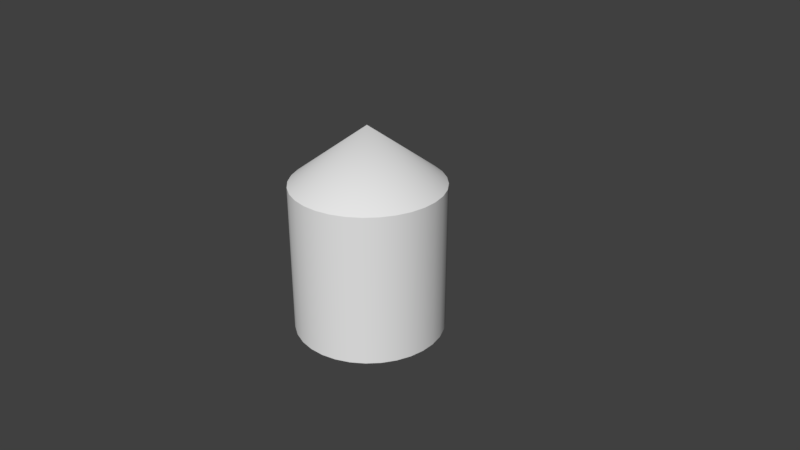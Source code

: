 # Source: test.blend  (saved by Blender 2.78.0; exported with 4.5.12 LTS)
import bpy
from mathutils import Matrix  # noqa: F401  (used for matrix-valued properties, if any)

bpy.ops.wm.read_factory_settings(use_empty=True)
scene = bpy.context.scene
scene.name = 'Scene'

# ---- collections
col_collection_1 = bpy.data.collections.new('Collection 1'); scene.collection.children.link(col_collection_1)

# ---- materials (node trees are filled in below, after node groups)
mat_materials_mat_test_toml = bpy.data.materials.new('materials/mat_test.toml')
mat_materials_mat_test_toml.alpha_threshold = 0.0
mat_materials_mat_test_toml.use_transparent_shadow = False
mat_materials_mat_test_toml.roughness = 0.5

# ---- material node trees

# ---- world
world_world = bpy.data.worlds.new('World'); scene.world = world_world
world_world.color = (0.05088, 0.05088, 0.05088)
world_world.use_sun_shadow = False
world_world.sun_shadow_jitter_overblur = 0.0
world_world.cycles.sampling_method = 'MANUAL'

# ---- cameras
cam_camera = bpy.data.cameras.new('Camera')
cam_camera.clip_end = 100.0
cam_camera.lens = 35.0
cam_camera.sensor_width = 32.0
cam_camera.sensor_height = 18.0
cam_camera.ortho_scale = 7.314
cam_camera.dof.focus_distance = 0.0
cam_camera.dof.aperture_fstop = 128.0

# ---- meshes
me_cylinder_002 = bpy.data.meshes.new('Cylinder.002')
me_cylinder_002.from_pydata([(0.0, 1.0, -1.0), (0.0, 1.0, 1.0), (0.1951, 0.9808, -1.0), (0.1951, 0.9808, 1.0), (0.3827, 0.9239, -1.0), (0.3827, 0.9239, 1.0), (0.5556, 0.8315, -1.0), (0.5556, 0.8315, 1.0), (0.7071, 0.7071, -1.0), (0.7071, 0.7071, 1.0), (0.8315, 0.5556, -1.0), (0.8315, 0.5556, 1.0), (0.9239, 0.3827, -1.0), (0.9239, 0.3827, 1.0), (0.9808, 0.1951, -1.0), (0.9808, 0.1951, 1.0), (1.0, 7.55e-08, -1.0), (1.0, 7.55e-08, 1.0), (0.9808, -0.1951, -1.0), (0.9808, -0.1951, 1.0), (0.9239, -0.3827, -1.0), (0.9239, -0.3827, 1.0), (0.8315, -0.5556, -1.0), (0.8315, -0.5556, 1.0), (0.7071, -0.7071, -1.0), (0.7071, -0.7071, 1.0), (0.5556, -0.8315, -1.0), (0.5556, -0.8315, 1.0), (0.3827, -0.9239, -1.0), (0.3827, -0.9239, 1.0), (0.1951, -0.9808, -1.0), (0.1951, -0.9808, 1.0), (-3.258e-07, -1.0, -1.0), (-3.258e-07, -1.0, 1.0), (-0.1951, -0.9808, -1.0), (-0.1951, -0.9808, 1.0), (-0.3827, -0.9239, -1.0), (-0.3827, -0.9239, 1.0), (-0.5556, -0.8315, -1.0), (-0.5556, -0.8315, 1.0), (-0.7071, -0.7071, -1.0), (-0.7071, -0.7071, 1.0), (-0.8315, -0.5556, -1.0), (-0.8315, -0.5556, 1.0), (-0.9239, -0.3827, -1.0), (-0.9239, -0.3827, 1.0), (-0.9808, -0.1951, -1.0), (-0.9808, -0.1951, 1.0), (-1.0, 9.656e-07, -1.0), (-1.0, 9.656e-07, 1.0), (-0.9808, 0.1951, -1.0), (-0.9808, 0.1951, 1.0), (-0.9239, 0.3827, -1.0), (-0.9239, 0.3827, 1.0), (-0.8315, 0.5556, -1.0), (-0.8315, 0.5556, 1.0), (-0.7071, 0.7071, -1.0), (-0.7071, 0.7071, 1.0), (-0.5556, 0.8315, -1.0), (-0.5556, 0.8315, 1.0), (-0.3827, 0.9239, -1.0), (-0.3827, 0.9239, 1.0), (-0.1951, 0.9808, -1.0), (-0.1951, 0.9808, 1.0), (5.029e-08, 2.85e-07, 1.753)], [], [(0, 1, 3, 2), (2, 3, 5, 4), (4, 5, 7, 6), (6, 7, 9, 8), (8, 9, 11, 10), (10, 11, 13, 12), (12, 13, 15, 14), (14, 15, 17, 16), (16, 17, 19, 18), (18, 19, 21, 20), (20, 21, 23, 22), (22, 23, 25, 24), (24, 25, 27, 26), (26, 27, 29, 28), (28, 29, 31, 30), (30, 31, 33, 32), (32, 33, 35, 34), (34, 35, 37, 36), (36, 37, 39, 38), (38, 39, 41, 40), (40, 41, 43, 42), (42, 43, 45, 44), (44, 45, 47, 46), (46, 47, 49, 48), (48, 49, 51, 50), (50, 51, 53, 52), (52, 53, 55, 54), (54, 55, 57, 56), (56, 57, 59, 58), (58, 59, 61, 60), (33, 31, 64), (60, 61, 63, 62), (62, 63, 1, 0), (0, 2, 4, 6, 8, 10, 12, 14, 16, 18, 20, 22, 24, 26, 28, 30, 32, 34, 36, 38, 40, 42, 44, 46, 48, 50, 52, 54, 56, 58, 60, 62), (51, 49, 64), (7, 5, 64), (25, 23, 64), (43, 41, 64), (61, 59, 64), (17, 15, 64), (35, 33, 64), (53, 51, 64), (9, 7, 64), (27, 25, 64), (45, 43, 64), (63, 61, 64), (19, 17, 64), (37, 35, 64), (55, 53, 64), (11, 9, 64), (29, 27, 64), (47, 45, 64), (3, 1, 64), (1, 63, 64), (21, 19, 64), (39, 37, 64), (57, 55, 64), (13, 11, 64), (31, 29, 64), (49, 47, 64), (5, 3, 64), (23, 21, 64), (41, 39, 64), (59, 57, 64), (15, 13, 64)])
me_cylinder_002.polygons.foreach_set('use_smooth', [True] * 65)
_uv = me_cylinder_002.uv_layers.new(name='UVMap')
_uv.uv.foreach_set('vector', [0.9252, 0.3799, 0.9252, 0.8799, 0.9096, 0.8799, 0.9096, 0.3799, 0.9096, 0.3799, 0.9096, 0.8799, 0.894, 0.8799, 0.894, 0.3799, 0.894, 0.3799, 0.894, 0.8799, 0.8783, 0.8799, 0.8783, 0.3799, 0.8783, 0.3799, 0.8783, 0.8799, 0.8627, 0.8799, 0.8627, 0.3799, 0.8627, 0.3799, 0.8627, 0.8799, 0.8471, 0.8799, 0.8471, 0.3799, 0.8471, 0.3799, 0.8471, 0.8799, 0.8315, 0.8799, 0.8315, 0.3799, 0.8315, 0.3799, 0.8315, 0.8799, 0.8158, 0.8799, 0.8158, 0.3799, 0.8158, 0.3799, 0.8158, 0.8799, 0.8002, 0.8799, 0.8002, 0.3799, 0.8002, 0.3799, 0.8002, 0.8799, 0.7846, 0.8799, 0.7846, 0.3799, 0.7846, 0.3799, 0.7846, 0.8799, 0.769, 0.8799, 0.769, 0.3799, 0.769, 0.3799, 0.769, 0.8799, 0.7533, 0.8799, 0.7533, 0.3799, 0.7533, 0.3799, 0.7533, 0.8799, 0.7377, 0.8799, 0.7377, 0.3799, 0.7377, 0.3799, 0.7377, 0.8799, 0.7221, 0.8799, 0.7221, 0.3799, 0.7221, 0.3799, 0.7221, 0.8799, 0.7065, 0.8799, 0.7065, 0.3799, 0.7065, 0.3799, 0.7065, 0.8799, 0.6908, 0.8799, 0.6908, 0.3799, 0.6908, 0.3799, 0.6908, 0.8799, 0.6752, 0.8799, 0.6752, 0.3799, 0.6752, 0.3799, 0.6752, 0.8799, 0.6596, 0.8799, 0.6596, 0.3799, 0.6596, 0.3799, 0.6596, 0.8799, 0.644, 0.8799, 0.644, 0.3799, 0.644, 0.3799, 0.644, 0.8799, 0.6283, 0.8799, 0.6283, 0.3799, 0.6283, 0.3799, 0.6283, 0.8799, 0.6127, 0.8799, 0.6127, 0.3799, 0.6127, 0.3799, 0.6127, 0.8799, 0.5971, 0.8799, 0.5971, 0.3799, 0.5971, 0.3799, 0.5971, 0.8799, 0.5815, 0.8799, 0.5815, 0.3799, 0.5815, 0.3799, 0.5815, 0.8799, 0.5658, 0.8799, 0.5658, 0.3799, 0.5658, 0.3799, 0.5658, 0.8799, 0.5502, 0.8799, 0.5502, 0.3799, 0.5502, 0.3799, 0.5502, 0.8799, 0.5346, 0.8799, 0.5346, 0.3799, 0.5346, 0.3799, 0.5346, 0.8799, 0.519, 0.8799, 0.519, 0.3799, 0.519, 0.3799, 0.519, 0.8799, 0.5033, 0.8799, 0.5033, 0.3799, 0.5033, 0.3799, 0.5033, 0.8799, 0.4877, 0.8799, 0.4877, 0.3799, 0.4877, 0.3799, 0.4877, 0.8799, 0.4721, 0.8799, 0.4721, 0.3799, 0.4721, 0.3799, 0.4721, 0.8799, 0.4565, 0.8799, 0.4565, 0.3799, 0.5053, 0.1119, 0.5283, 0.1309, 0.4686, 0.3543, 0.4565, 0.3799, 0.4565, 0.8799, 0.4408, 0.8799, 0.4408, 0.3799, 0.4408, 0.3799, 0.4408, 0.8799, 0.4252, 0.8799, 0.4252, 0.3799, 0.1629, 0.4984, 0.1836, 0.4984, 0.2039, 0.5064, 0.2231, 0.5223, 0.2403, 0.5453, 0.2549, 0.5746, 0.2664, 0.6091, 0.2744, 0.6473, 0.2784, 0.688, 0.2784, 0.7294, 0.2744, 0.77, 0.2664, 0.8083, 0.2549, 0.8427, 0.2403, 0.872, 0.2231, 0.8951, 0.2039, 0.9109, 0.1836, 0.919, 0.1629, 0.919, 0.1426, 0.9109, 0.1234, 0.8951, 0.1062, 0.872, 0.09158, 0.8427, 0.08007, 0.8083, 0.07214, 0.77, 0.0681, 0.7294, 0.0681, 0.688, 0.07214, 0.6473, 0.08007, 0.6091, 0.09158, 0.5746, 0.1062, 0.5453, 0.1234, 0.5223, 0.1426, 0.5064, 0.3425, 0.3295, 0.3474, 0.2808, 0.4686, 0.3543, 0.5053, 0.5967, 0.481, 0.6064, 0.4686, 0.3543, 0.5803, 0.2349, 0.5898, 0.2808, 0.4686, 0.3543, 0.3882, 0.1585, 0.4088, 0.1309, 0.4686, 0.3543, 0.3882, 0.5501, 0.3706, 0.515, 0.4686, 0.3543, 0.5898, 0.4279, 0.5803, 0.4737, 0.4686, 0.3543, 0.481, 0.1022, 0.5053, 0.1119, 0.4686, 0.3543, 0.3425, 0.3791, 0.3425, 0.3295, 0.4686, 0.3543, 0.5283, 0.5777, 0.5053, 0.5967, 0.4686, 0.3543, 0.5665, 0.1936, 0.5803, 0.2349, 0.4686, 0.3543, 0.3706, 0.1936, 0.3882, 0.1585, 0.4686, 0.3543, 0.4088, 0.5777, 0.3882, 0.5501, 0.4686, 0.3543, 0.5946, 0.3792, 0.5898, 0.4279, 0.4686, 0.3543, 0.4561, 0.1022, 0.481, 0.1022, 0.4686, 0.3543, 0.3474, 0.4279, 0.3425, 0.3791, 0.4686, 0.3543, 0.5489, 0.5501, 0.5283, 0.5777, 0.4686, 0.3543, 0.5489, 0.1585, 0.5665, 0.1936, 0.4686, 0.3543, 0.3569, 0.2349, 0.3706, 0.1936, 0.4686, 0.3543, 0.4561, 0.6064, 0.4318, 0.5967, 0.4686, 0.3543, 0.4318, 0.5967, 0.4088, 0.5777, 0.4686, 0.3543, 0.5946, 0.3295, 0.5946, 0.3792, 0.4686, 0.3543, 0.4318, 0.1119, 0.4561, 0.1022, 0.4686, 0.3543, 0.3569, 0.4737, 0.3474, 0.4279, 0.4686, 0.3543, 0.5665, 0.515, 0.5489, 0.5501, 0.4686, 0.3543, 0.5283, 0.1309, 0.5489, 0.1585, 0.4686, 0.3543, 0.3474, 0.2808, 0.3569, 0.2349, 0.4686, 0.3543, 0.481, 0.6064, 0.4561, 0.6064, 0.4686, 0.3543, 0.5898, 0.2808, 0.5946, 0.3295, 0.4686, 0.3543, 0.4088, 0.1309, 0.4318, 0.1119, 0.4686, 0.3543, 0.3706, 0.515, 0.3569, 0.4737, 0.4686, 0.3543, 0.5803, 0.4737, 0.5665, 0.515, 0.4686, 0.3543])
_ca = me_cylinder_002.color_attributes.new('Col', 'BYTE_COLOR', 'CORNER')
_ca.data.foreach_set('color', [1.0, 1.0, 1.0, 1.0, 1.0, 1.0, 1.0, 1.0, 1.0, 0.9647, 0.9647, 1.0, 1.0, 0.04092, 0.05448, 1.0, 1.0, 0.04092, 0.05448, 1.0, 1.0, 0.9647, 0.9647, 1.0, 1.0, 0.006995, 0.01298, 1.0, 1.0, 0.006995, 0.01298, 1.0, 1.0, 0.006995, 0.01298, 1.0, 1.0, 0.006995, 0.01298, 1.0, 1.0, 0.006995, 0.01298, 1.0, 1.0, 0.006995, 0.01298, 1.0, 1.0, 0.006995, 0.01298, 1.0, 1.0, 0.006995, 0.01298, 1.0, 1.0, 0.006995, 0.01298, 1.0, 1.0, 0.007499, 0.0137, 1.0, 1.0, 0.007499, 0.0137, 1.0, 1.0, 0.006995, 0.01298, 1.0, 1.0, 1.0, 1.0, 1.0, 1.0, 1.0, 1.0, 1.0, 1.0, 1.0, 1.0, 1.0, 1.0, 1.0, 1.0, 1.0, 1.0, 1.0, 1.0, 1.0, 1.0, 1.0, 1.0, 1.0, 1.0, 1.0, 1.0, 1.0, 1.0, 1.0, 1.0, 1.0, 1.0, 0.5395, 0.552, 1.0, 1.0, 1.0, 1.0, 1.0, 1.0, 1.0, 1.0, 1.0, 1.0, 0.5395, 0.552, 1.0, 1.0, 0.008568, 0.01521, 1.0, 1.0, 1.0, 1.0, 1.0, 1.0, 1.0, 1.0, 1.0, 1.0, 0.008568, 0.01521, 1.0, 1.0, 0.006995, 0.01298, 1.0, 1.0, 1.0, 1.0, 1.0, 1.0, 1.0, 1.0, 1.0, 1.0, 0.006995, 0.01298, 1.0, 1.0, 0.006995, 0.01298, 1.0, 1.0, 1.0, 1.0, 1.0, 1.0, 1.0, 1.0, 1.0, 1.0, 0.006995, 0.01298, 1.0, 1.0, 0.008568, 0.01444, 1.0, 1.0, 1.0, 1.0, 1.0, 1.0, 1.0, 1.0, 1.0, 1.0, 0.008568, 0.01444, 1.0, 1.0, 1.0, 1.0, 1.0, 1.0, 1.0, 1.0, 1.0, 1.0, 1.0, 1.0, 1.0, 1.0, 1.0, 1.0, 1.0, 1.0, 1.0, 1.0, 1.0, 1.0, 0.0185, 0.02843, 1.0, 1.0, 0.0185, 0.02843, 1.0, 1.0, 1.0, 1.0, 1.0, 1.0, 1.0, 1.0, 1.0, 1.0, 0.006995, 0.01298, 1.0, 1.0, 0.006995, 0.01298, 1.0, 1.0, 1.0, 1.0, 1.0, 1.0, 1.0, 1.0, 1.0, 1.0, 0.006995, 0.01298, 1.0, 1.0, 0.006995, 0.01298, 1.0, 1.0, 1.0, 1.0, 1.0, 1.0, 1.0, 1.0, 1.0, 1.0, 1.0, 1.0, 1.0, 1.0, 1.0, 1.0, 1.0, 1.0, 1.0, 1.0, 1.0, 1.0, 0.008568, 0.01444, 1.0, 1.0, 1.0, 1.0, 1.0, 1.0, 1.0, 1.0, 1.0, 1.0, 0.008568, 0.01444, 1.0, 1.0, 0.006995, 0.01298, 1.0, 1.0, 1.0, 1.0, 1.0, 1.0, 1.0, 1.0, 1.0, 1.0, 0.006995, 0.01298, 1.0, 1.0, 0.02624, 0.03689, 1.0, 1.0, 1.0, 1.0, 1.0, 1.0, 1.0, 1.0, 1.0, 1.0, 0.02624, 0.03689, 1.0, 1.0, 0.006995, 0.01298, 1.0, 1.0, 1.0, 1.0, 1.0, 1.0, 1.0, 1.0, 1.0, 1.0, 0.006995, 0.01298, 1.0, 1.0, 0.006995, 0.01298, 1.0, 1.0, 1.0, 1.0, 1.0, 1.0, 1.0, 1.0, 1.0, 1.0, 0.006995, 0.01298, 1.0, 1.0, 1.0, 1.0, 1.0, 1.0, 1.0, 1.0, 1.0, 1.0, 1.0, 1.0, 1.0, 1.0, 1.0, 1.0, 1.0, 1.0, 1.0, 1.0, 1.0, 1.0, 1.0, 1.0, 1.0, 1.0, 1.0, 1.0, 1.0, 1.0, 1.0, 1.0, 1.0, 1.0, 1.0, 1.0, 1.0, 1.0, 1.0, 1.0, 1.0, 1.0, 1.0, 1.0, 1.0, 1.0, 1.0, 1.0, 1.0, 1.0, 1.0, 1.0, 1.0, 1.0, 1.0, 1.0, 1.0, 1.0, 1.0, 1.0, 1.0, 1.0, 1.0, 1.0, 1.0, 1.0, 1.0, 1.0, 1.0, 1.0, 1.0, 1.0, 1.0, 1.0, 1.0, 1.0, 1.0, 1.0, 1.0, 1.0, 1.0, 1.0, 0.007499, 0.0137, 1.0, 1.0, 1.0, 1.0, 1.0, 1.0, 1.0, 1.0, 1.0, 1.0, 0.007499, 0.0137, 1.0, 1.0, 0.006995, 0.01298, 1.0, 1.0, 1.0, 1.0, 1.0, 1.0, 1.0, 1.0, 1.0, 1.0, 0.006995, 0.01298, 1.0, 1.0, 0.006995, 0.01298, 1.0, 1.0, 1.0, 1.0, 1.0, 1.0, 1.0, 1.0, 1.0, 1.0, 0.006995, 0.01298, 1.0, 1.0, 0.006995, 0.01298, 1.0, 1.0, 1.0, 1.0, 1.0, 1.0, 1.0, 1.0, 1.0, 1.0, 1.0, 1.0, 1.0, 1.0, 1.0, 1.0, 1.0, 1.0, 1.0, 1.0, 1.0, 1.0, 0.006995, 0.01298, 1.0, 1.0, 1.0, 1.0, 1.0, 1.0, 1.0, 1.0, 1.0, 1.0, 1.0, 1.0, 1.0, 1.0, 1.0, 1.0, 1.0, 1.0, 1.0, 1.0, 1.0, 1.0, 1.0, 1.0, 1.0, 1.0, 1.0, 1.0, 1.0, 1.0, 0.04092, 0.05448, 1.0, 1.0, 0.006995, 0.01298, 1.0, 1.0, 0.006995, 0.01298, 1.0, 1.0, 0.007499, 0.0137, 1.0, 1.0, 1.0, 1.0, 1.0, 1.0, 1.0, 1.0, 1.0, 1.0, 1.0, 1.0, 1.0, 1.0, 1.0, 1.0, 1.0, 1.0, 1.0, 1.0, 1.0, 1.0, 1.0, 1.0, 1.0, 1.0, 1.0, 1.0, 1.0, 1.0, 1.0, 1.0, 1.0, 1.0, 0.016, 0.02416, 1.0, 1.0, 0.006995, 0.01298, 1.0, 1.0, 0.006995, 0.01298, 1.0, 1.0, 0.006995, 0.01298, 1.0, 1.0, 0.01681, 0.02519, 1.0, 1.0, 0.01033, 0.01764, 1.0, 1.0, 0.006995, 0.01298, 1.0, 1.0, 0.006995, 0.01298, 1.0, 1.0, 0.006995, 0.01298, 1.0, 1.0, 0.6038, 0.624, 1.0, 1.0, 1.0, 1.0, 1.0, 1.0, 1.0, 1.0, 1.0, 1.0, 1.0, 1.0, 1.0, 1.0, 1.0, 1.0, 1.0, 1.0, 1.0, 1.0, 1.0, 1.0, 1.0, 1.0, 1.0, 1.0, 1.0, 1.0, 1.0, 1.0, 1.0, 1.0, 1.0, 1.0, 1.0, 1.0, 1.0, 1.0, 1.0, 1.0, 1.0, 1.0, 1.0, 1.0, 1.0, 1.0, 1.0, 1.0, 1.0, 1.0, 0.006995, 0.01298, 1.0, 1.0, 0.006995, 0.01298, 1.0, 1.0, 1.0, 1.0, 1.0, 1.0, 1.0, 1.0, 1.0, 1.0, 0.008568, 0.01444, 1.0, 1.0, 1.0, 1.0, 1.0, 1.0, 0.006995, 0.01298, 1.0, 1.0, 0.006995, 0.01298, 1.0, 1.0, 1.0, 1.0, 1.0, 1.0, 0.006995, 0.01298, 1.0, 1.0, 0.006995, 0.01298, 1.0, 1.0, 1.0, 1.0, 1.0, 1.0, 0.008568, 0.01521, 1.0, 1.0, 0.5395, 0.552, 1.0, 1.0, 1.0, 1.0, 1.0, 1.0, 0.008568, 0.01444, 1.0, 1.0, 1.0, 1.0, 1.0, 1.0, 1.0, 1.0, 1.0, 1.0, 1.0, 1.0, 1.0, 1.0, 1.0, 1.0, 1.0, 1.0, 1.0, 1.0, 1.0, 1.0, 0.006995, 0.01298, 1.0, 1.0, 0.006995, 0.01298, 1.0, 1.0, 1.0, 1.0, 1.0, 1.0, 1.0, 1.0, 1.0, 1.0, 1.0, 1.0, 1.0, 1.0, 1.0, 1.0, 1.0, 1.0, 1.0, 1.0, 1.0, 1.0, 0.006995, 0.01298, 1.0, 1.0, 1.0, 1.0, 1.0, 1.0, 1.0, 1.0, 1.0, 1.0, 0.006995, 0.01298, 1.0, 1.0, 1.0, 1.0, 1.0, 1.0, 0.006995, 0.01298, 1.0, 1.0, 0.008568, 0.01521, 1.0, 1.0, 1.0, 1.0, 1.0, 1.0, 0.006995, 0.01298, 1.0, 1.0, 0.008568, 0.01444, 1.0, 1.0, 1.0, 1.0, 1.0, 1.0, 0.007499, 0.0137, 1.0, 1.0, 1.0, 1.0, 1.0, 1.0, 1.0, 1.0, 1.0, 1.0, 1.0, 1.0, 1.0, 1.0, 0.006995, 0.01298, 1.0, 1.0, 1.0, 1.0, 1.0, 1.0, 1.0, 1.0, 1.0, 1.0, 1.0, 1.0, 1.0, 1.0, 1.0, 1.0, 1.0, 1.0, 1.0, 1.0, 1.0, 1.0, 1.0, 1.0, 1.0, 1.0, 1.0, 1.0, 1.0, 1.0, 0.9647, 0.9647, 1.0, 1.0, 1.0, 1.0, 1.0, 1.0, 1.0, 1.0, 1.0, 1.0, 1.0, 1.0, 1.0, 1.0, 1.0, 1.0, 1.0, 1.0, 1.0, 1.0, 1.0, 1.0, 0.006995, 0.01298, 1.0, 1.0, 0.006995, 0.01298, 1.0, 1.0, 1.0, 1.0, 1.0, 1.0, 0.02624, 0.03689, 1.0, 1.0, 0.006995, 0.01298, 1.0, 1.0, 1.0, 1.0, 1.0, 1.0, 0.006995, 0.01298, 1.0, 1.0, 0.007499, 0.0137, 1.0, 1.0, 1.0, 1.0, 1.0, 1.0, 1.0, 1.0, 1.0, 1.0, 1.0, 1.0, 1.0, 1.0, 1.0, 1.0, 1.0, 1.0, 1.0, 1.0, 1.0, 1.0, 1.0, 1.0, 1.0, 1.0, 1.0, 1.0, 1.0, 1.0, 1.0, 1.0, 1.0, 1.0, 1.0, 1.0, 1.0, 1.0, 1.0, 1.0, 1.0, 1.0, 0.006995, 0.01298, 1.0, 1.0, 0.9647, 0.9647, 1.0, 1.0, 1.0, 1.0, 1.0, 1.0, 0.008568, 0.01444, 1.0, 1.0, 0.006995, 0.01298, 1.0, 1.0, 1.0, 1.0, 1.0, 1.0, 0.006995, 0.01298, 1.0, 1.0, 0.02624, 0.03689, 1.0, 1.0, 1.0, 1.0, 1.0, 1.0, 0.006995, 0.01298, 1.0, 1.0, 0.006995, 0.01298, 1.0, 1.0, 1.0, 1.0, 1.0, 1.0, 0.5395, 0.552, 1.0, 1.0, 1.0, 1.0, 1.0, 1.0, 1.0, 1.0, 1.0])
me_cylinder_002.materials.append(mat_materials_mat_test_toml)
me_cylinder_002.use_remesh_preserve_volume = False
me_cylinder_002.use_remesh_preserve_attributes = False
me_cylinder_002.use_mirror_vertex_groups = False
me_cylinder_002.update()

# ---- objects
ob_test = bpy.data.objects.new('Test', me_cylinder_002)
ob_camera = bpy.data.objects.new('Camera', cam_camera)

# ---- transforms, parenting, visibility, modifiers, constraints
ob_test.location = (0.0, 0.0, 0.0)
ob_test.lineart.crease_threshold = 0.0
_m = ob_test.modifiers.new('EdgeSplit', 'EDGE_SPLIT')
ob_camera.location = (7.481, -6.508, 5.344)
ob_camera.rotation_euler = (1.109, 0.0, 0.8149)
ob_camera.lock_rotations_4d = False
ob_camera.empty_display_type = 'ARROWS'
ob_camera.color = (0.0, 0.0, 0.0, 0.0)
ob_camera.display_type = 'WIRE'
ob_camera.lineart.crease_threshold = 0.0

# ---- collection membership
col_collection_1.objects.link(ob_test)
col_collection_1.objects.link(ob_camera)

# ---- scene / render settings (as saved in the file)
scene.camera = ob_camera
scene.frame_start = 1; scene.frame_end = 250; scene.frame_set(1)
scene.render.engine = 'BLENDER_EEVEE_NEXT'
scene.render.resolution_percentage = 50
scene.render.dither_intensity = 0.0
scene.cycles.use_denoising = False
scene.cycles.samples = 128
scene.cycles.sampling_pattern = 'TABULATED_SOBOL'
scene.cycles.light_sampling_threshold = 0.0
scene.cycles.use_adaptive_sampling = False
scene.cycles.use_light_tree = False
scene.cycles.blur_glossy = 0.0
scene.cycles.sample_clamp_indirect = 0.0
scene.view_settings.view_transform = 'Standard'
bpy.context.view_layer.update()

# ---- added for rendering (the .blend has no usable light): sun
light_auto_sun = bpy.data.lights.new('AutoSun', 'SUN')
light_auto_sun.energy = 3.0
light_auto_sun.angle = 0.0523599
ob_auto_sun = bpy.data.objects.new('AutoSun', light_auto_sun)
scene.collection.objects.link(ob_auto_sun)
ob_auto_sun.rotation_euler = (0.872665, 0.174533, 0.523599)
bpy.context.view_layer.update()
